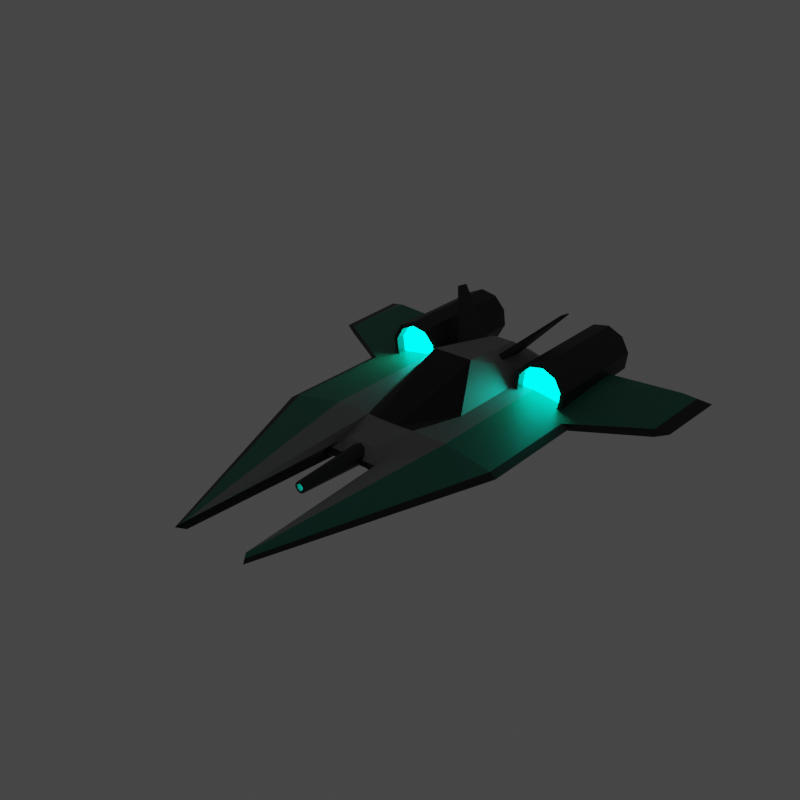 # Source: Voyager.blend  (saved by Blender 2.90.8; exported with 4.5.12 LTS)
import bpy
from mathutils import Matrix  # noqa: F401  (used for matrix-valued properties, if any)

bpy.ops.wm.read_factory_settings(use_empty=True)
scene = bpy.context.scene
scene.name = 'Scene'

# ---- collections
col_collection = bpy.data.collections.new('Collection'); scene.collection.children.link(col_collection)
col_ship = bpy.data.collections.new('Ship'); scene.collection.children.link(col_ship)

# ---- materials (node trees are filled in below, after node groups)
mat_floor_004 = bpy.data.materials.new('Floor.004')
mat_ship_trim_001 = bpy.data.materials.new('Ship Trim.001')
mat_ship_glow_001 = bpy.data.materials.new('Ship Glow.001')
mat_ship_base_001 = bpy.data.materials.new('Ship Base.001')
mat_ship_base_001.alpha_threshold = 0.0
mat_ship_base_001.line_color = (0.0, 0.0, 0.0, 1.0)
mat_ship_secondary_001 = bpy.data.materials.new('Ship Secondary.001')
mat_ship_glass_001 = bpy.data.materials.new('Ship Glass.001')

# ---- material node trees
mat_floor_004.use_nodes = True; mat_floor_004.node_tree.nodes.clear()
_N = mat_floor_004.node_tree.nodes; _L = mat_floor_004.node_tree.links
n0 = _N.new('ShaderNodeBsdfPrincipled'); n0.name = 'Principled BSDF'; n0.location = (10, 300)
n0.distribution = 'GGX'
n0.subsurface_method = 'BURLEY'
n0.inputs[0].default_value = (0.1193, 0.1193, 0.1193, 1.0)
n0.inputs[1].default_value = 1.0
n0.inputs[3].default_value = 1.45
n0.inputs[27].default_value = (0.0, 0.0, 0.0, 1.0)
n0.inputs[28].default_value = 1.0
n1 = _N.new('ShaderNodeOutputMaterial'); n1.name = 'Material Output'; n1.location = (300, 300)
_L.new(n0.outputs[0], n1.inputs[0])
n1.is_active_output = True
mat_ship_trim_001.use_nodes = True; mat_ship_trim_001.node_tree.nodes.clear()
_N = mat_ship_trim_001.node_tree.nodes; _L = mat_ship_trim_001.node_tree.links
n0 = _N.new('ShaderNodeBsdfPrincipled'); n0.name = 'Principled BSDF'; n0.location = (10, 300)
n0.distribution = 'GGX'
n0.subsurface_method = 'BURLEY'
n0.inputs[0].default_value = (0.01109, 0.01109, 0.01109, 1.0)
n0.inputs[3].default_value = 1.45
n0.inputs[27].default_value = (0.0, 0.0, 0.0, 1.0)
n0.inputs[28].default_value = 1.0
n1 = _N.new('ShaderNodeOutputMaterial'); n1.name = 'Material Output'; n1.location = (300, 300)
_L.new(n0.outputs[0], n1.inputs[0])
n1.is_active_output = True
mat_ship_glow_001.use_nodes = True; mat_ship_glow_001.node_tree.nodes.clear()
_N = mat_ship_glow_001.node_tree.nodes; _L = mat_ship_glow_001.node_tree.links
n0 = _N.new('ShaderNodeOutputMaterial'); n0.name = 'Material Output'; n0.location = (300, 300)
n1 = _N.new('ShaderNodeEmission'); n1.name = 'Emission'; n1.location = (10, 300)
n1.inputs[0].default_value = (0.0, 1.0, 0.7433, 1.0)
n1.inputs[1].default_value = 10.0
_L.new(n1.outputs[0], n0.inputs[0])
n0.is_active_output = True
mat_ship_base_001.use_nodes = True; mat_ship_base_001.node_tree.nodes.clear()
_N = mat_ship_base_001.node_tree.nodes; _L = mat_ship_base_001.node_tree.links
n0 = _N.new('ShaderNodeOutputMaterial'); n0.name = 'Material Output'; n0.location = (300, 300)
n1 = _N.new('ShaderNodeBsdfPrincipled'); n1.name = 'Principled BSDF'; n1.location = (10, 300)
n1.distribution = 'GGX'
n1.subsurface_method = 'BURLEY'
n1.inputs[0].default_value = (0.2738, 0.2738, 0.2738, 1.0)
n1.inputs[3].default_value = 1.45
n1.inputs[27].default_value = (0.0, 0.0, 0.0, 1.0)
n1.inputs[28].default_value = 1.0
_L.new(n1.outputs[0], n0.inputs[0])
n0.is_active_output = True
mat_ship_secondary_001.use_nodes = True; mat_ship_secondary_001.node_tree.nodes.clear()
_N = mat_ship_secondary_001.node_tree.nodes; _L = mat_ship_secondary_001.node_tree.links
n0 = _N.new('ShaderNodeBsdfPrincipled'); n0.name = 'Principled BSDF'; n0.location = (10, 300)
n0.distribution = 'GGX'
n0.subsurface_method = 'BURLEY'
n0.inputs[0].default_value = (0.02448, 0.214, 0.1494, 1.0)
n0.inputs[3].default_value = 1.45
n0.inputs[27].default_value = (0.0, 0.0, 0.0, 1.0)
n0.inputs[28].default_value = 1.0
n1 = _N.new('ShaderNodeOutputMaterial'); n1.name = 'Material Output'; n1.location = (300, 300)
_L.new(n0.outputs[0], n1.inputs[0])
n1.is_active_output = True
mat_ship_glass_001.use_nodes = True; mat_ship_glass_001.node_tree.nodes.clear()
_N = mat_ship_glass_001.node_tree.nodes; _L = mat_ship_glass_001.node_tree.links
n0 = _N.new('ShaderNodeOutputMaterial'); n0.name = 'Material Output'; n0.location = (300, 300)
n1 = _N.new('ShaderNodeBsdfPrincipled'); n1.name = 'Principled BSDF'; n1.location = (10, 300)
n1.distribution = 'GGX'
n1.subsurface_method = 'BURLEY'
n1.inputs[0].default_value = (0.0, 0.0, 0.0, 1.0)
n1.inputs[2].default_value = 0.2
n1.inputs[3].default_value = 1.45
n1.inputs[27].default_value = (0.0, 0.0, 0.0, 1.0)
n1.inputs[28].default_value = 1.0
_L.new(n1.outputs[0], n0.inputs[0])
n0.is_active_output = True

# ---- world
world_world = bpy.data.worlds.new('World'); scene.world = world_world
world_world.use_nodes = True; world_world.node_tree.nodes.clear()
_N = world_world.node_tree.nodes; _L = world_world.node_tree.links
n0 = _N.new('ShaderNodeOutputWorld'); n0.name = 'World Output'; n0.location = (300, 300)
n1 = _N.new('ShaderNodeBackground'); n1.name = 'Background'; n1.location = (10, 300)
n1.inputs[0].default_value = (0.05088, 0.05088, 0.05088, 1.0)
_L.new(n1.outputs[0], n0.inputs[0])
n0.is_active_output = True
world_world.color = (0.05088, 0.05088, 0.05088)
world_world.use_sun_shadow = False
world_world.sun_shadow_jitter_overblur = 0.0

# ---- meshes
me_plane_004 = bpy.data.meshes.new('Plane.004')
me_plane_004.from_pydata([(-1.0, -1.0, 0.0), (1.0, -1.0, 0.0), (-1.0, 1.0, 0.0), (1.0, 1.0, 0.0)], [], [(0, 1, 3, 2)])
_uv = me_plane_004.uv_layers.new(name='UVMap')
_uv.uv.foreach_set('vector', [0.0, 0.0, 1.0, 0.0, 1.0, 1.0, 0.0, 1.0])
me_plane_004.materials.append(mat_floor_004)
me_plane_004.use_remesh_fix_poles = True
me_plane_004.use_remesh_preserve_attributes = False
me_plane_004.use_mirror_vertex_groups = False
me_plane_004.update()
me_cylinder_001 = bpy.data.meshes.new('Cylinder.001')
me_cylinder_001.from_pydata([(-1.082e-08, 0.8849, -1.0), (0.0, 1.0, 1.0), (0.5201, 0.7159, -1.0), (0.5878, 0.809, 1.0), (0.8416, 0.2734, -1.0), (0.9511, 0.309, 1.0), (0.8416, -0.2734, -1.0), (0.9511, -0.309, 1.0), (0.5201, -0.7159, -1.0), (0.5878, -0.809, 1.0), (-7.84e-08, -0.8849, -1.0), (-8.742e-08, -1.0, 1.0), (-0.5201, -0.7159, -1.0), (-0.5878, -0.809, 1.0), (-0.8416, -0.2734, -1.0), (-0.9511, -0.309, 1.0), (-0.8416, 0.2734, -1.0), (-0.9511, 0.309, 1.0), (-0.5201, 0.7159, -1.0), (-0.5878, 0.809, 1.0), (0.0, 1.0, -1.0), (0.5878, 0.809, -1.0), (0.9511, 0.309, -1.0), (0.9511, -0.309, -1.0), (0.5878, -0.809, -1.0), (-8.742e-08, -1.0, -1.0), (-0.5878, -0.809, -1.0), (-0.9511, -0.309, -1.0), (-0.9511, 0.309, -1.0), (-0.5878, 0.809, -1.0), (-1.086e-08, 0.8849, -0.1816), (0.5201, 0.7159, -0.1816), (0.8416, 0.2734, -0.1816), (0.8416, -0.2734, -0.1816), (0.5201, -0.7159, -0.1816), (-7.844e-08, -0.8849, -0.1816), (-0.5201, -0.7159, -0.1816), (-0.8416, -0.2734, -0.1816), (-0.8416, 0.2734, -0.1816), (-0.5201, 0.7159, -0.1816), (3.038, 2.711, 9.696), (3.038, 2.711, 1.732), (0.6032, -4.949, 4.943), (0.6032, -4.949, 1.566), (-3.038, 2.711, 9.696), (-3.038, 2.711, 1.732), (-0.6032, -4.949, 4.943), (-0.6032, -4.949, 1.566), (-1.141e-09, 2.341, 0.7244), (-1.141e-09, -1.941, 9.068), (-1.141e-09, -1.941, 0.7244), (-1.141e-09, 2.341, 10.69), (0.4575, -1.941, 0.7244), (0.4575, 2.341, 10.69), (0.4575, 2.341, 0.7244), (0.4575, -1.941, 5.847), (-0.4575, 2.341, 0.7244), (-0.4575, -1.941, 5.847), (-0.4575, -1.941, 0.7244), (-0.4575, 2.341, 10.69), (-1.101, -0.3844, 0.7244), (1.101, -0.3844, 10.69), (-1.101, -0.3844, 10.69), (1.101, -0.3844, 0.7244), (-1.141e-09, -0.3844, 0.7244), (-1.857e-09, 0.3479, 25.2), (0.7446, -0.3844, 10.69), (0.4575, -0.3844, 0.7244), (-0.4575, -0.3844, 0.7244), (-0.7446, -0.3844, 10.69), (-1.101, -1.256, 0.7244), (1.101, -1.256, 10.69), (-1.141e-09, -1.256, 0.7244), (-1.141e-09, -1.318, 11.44), (0.4575, -1.256, 10.69), (0.4575, -1.256, 0.7244), (-0.4575, -1.256, 0.7244), (-0.4575, -1.256, 10.69), (-1.101, -1.256, 10.69), (1.101, -1.256, 0.7244), (3.482, 2.949, 5.815), (-0.6915, -5.089, 3.105), (0.6915, -5.089, 3.105), (-3.482, 2.949, 5.815), (-1.141e-09, 2.638, 5.832), (-1.141e-09, -2.146, 3.058), (0.5244, -2.268, 3.058), (0.5244, 2.638, 5.832), (-0.5244, 2.638, 5.832), (-0.5244, -2.268, 3.058), (2.104, -0.3417, 5.814), (-2.104, -0.3417, 5.814), (-2.104, -1.341, 5.814), (2.104, -1.341, 5.814), (-0.2287, -1.941, 0.7244), (-0.2287, 2.341, 10.69), (-0.2287, 2.341, 0.7244), (-0.2287, -1.941, 9.068), (-0.3723, 0.3479, 25.2), (-0.2287, -0.3844, 0.7244), (-0.2287, -1.318, 11.44), (-0.2287, -1.256, 0.7244), (-0.2622, -2.146, 3.058), (-0.2622, 2.638, 5.832), (0.2287, 2.341, 0.7244), (0.2287, -1.941, 9.068), (0.2287, -1.941, 0.7244), (0.2287, 2.341, 10.69), (0.2287, -0.3844, 0.7244), (0.3723, 0.3479, 25.2), (0.2287, -1.256, 0.7244), (0.2287, -1.318, 11.44), (0.2622, 2.638, 5.832), (0.2622, -2.146, 3.058), (-1.101, 1.82, 10.69), (1.101, 1.82, 0.7244), (-1.101, 1.82, 0.7244), (1.101, 1.82, 10.69), (-1.141e-09, 1.82, 0.7244), (-1.857e-09, 1.82, 19.94), (0.7446, 1.82, 10.69), (0.4575, 1.82, 0.7244), (-0.4575, 1.82, 0.7244), (-0.7446, 1.82, 10.69), (2.104, 0.7602, 5.814), (-2.104, 0.7602, 5.814), (-0.2287, 1.82, 0.7244), (-0.2052, 1.82, 19.94), (0.2052, 1.82, 19.94), (0.2287, 1.82, 0.7244), (3.26, 2.83, 3.773), (0.6474, -5.019, 2.335), (-3.26, 2.83, 3.773), (-1.141e-09, 2.49, 3.278), (-1.141e-09, -2.105, 1.891), (0.4909, -2.105, 1.891), (0.4909, 2.49, 3.278), (-0.4909, 2.49, 3.278), (-0.4909, -2.105, 1.891), (1.97, -0.363, 4.325), (-1.97, -0.363, 4.325), (-1.97, -1.299, 4.325), (1.97, -1.299, 4.325), (-0.6474, -5.019, 2.335), (-0.2455, 2.49, 3.278), (-0.2455, -2.105, 1.891), (0.2455, -2.105, 1.891), (0.2455, 2.49, 3.278), (-1.97, 0.6751, 4.325), (1.97, 0.6751, 4.325), (-0.6474, -5.019, 4.024), (3.26, 2.83, 7.755), (0.6474, -5.019, 4.024), (-3.26, 2.83, 7.755), (-1.141e-09, 2.49, 8.259), (-1.141e-09, -2.105, 4.452), (0.4909, -2.105, 4.452), (0.4909, 2.49, 8.259), (-0.4909, 2.49, 8.259), (-0.4909, -2.105, 4.452), (1.97, -0.363, 7.23), (-1.97, -0.363, 7.23), (-1.97, -1.299, 7.23), (1.97, -1.299, 7.23), (-0.2455, -2.105, 4.452), (-0.2455, 2.49, 8.259), (0.2455, 2.49, 8.259), (0.2455, -2.105, 4.452), (1.97, 0.6751, 7.23), (-1.97, 0.6751, 7.23), (-2.069, 2.265, 10.19), (2.069, 2.265, 1.228), (-3.433, 1.548, 5.814), (-2.069, 2.265, 1.228), (2.069, 2.265, 10.19), (-1.141e-09, 2.255, 0.7244), (-1.499e-09, 2.255, 13.31), (0.601, 2.255, 10.69), (0.4575, 2.255, 0.7244), (-0.4575, 2.255, 0.7244), (-0.601, 2.255, 10.69), (3.433, 1.548, 5.814), (-0.2287, 2.255, 0.7244), (-0.3005, 2.255, 13.31), (0.3005, 2.255, 13.31), (0.2287, 2.255, 0.7244), (3.214, 1.446, 4.049), (-3.214, 1.446, 4.049), (3.214, 1.446, 7.492), (-3.214, 1.446, 7.492), (1.359, 3.061, 23.2), (1.358, 0.9802, 23.11), (1.597, 3.061, 20.55), (1.594, 0.9802, 20.48), (1.723, 3.061, 15.11), (1.719, 0.9802, 15.09), (1.69, 3.061, 8.956), (1.686, 0.9802, 8.997), (1.509, 3.061, 4.439), (1.507, 0.9802, 4.523), (1.251, 3.061, 3.286), (1.251, 0.9802, 3.38), (1.012, 3.061, 5.936), (1.015, 0.9802, 6.005), (0.8858, 3.061, 11.38), (0.8898, 0.9802, 11.4), (0.9192, 3.061, 17.53), (0.9229, 0.9802, 17.49), (1.1, 3.061, 22.05), (1.102, 0.9802, 21.97), (1.647, 0.9802, 21.8), (1.368, 0.9802, 24.91), (1.795, 0.9802, 15.43), (1.756, 0.9802, 8.222), (1.544, 0.9802, 2.933), (1.241, 0.9802, 1.582), (0.9624, 0.9802, 4.685), (0.8142, 0.9802, 11.06), (0.8533, 0.9802, 18.27), (1.065, 0.9802, 23.56), (1.358, 1.153, 23.11), (1.594, 1.153, 20.48), (1.719, 1.153, 15.09), (1.686, 1.153, 8.997), (1.507, 1.153, 4.523), (1.251, 1.153, 3.38), (1.015, 1.153, 6.005), (0.8898, 1.153, 11.4), (0.9229, 1.153, 17.49), (1.102, 1.153, 21.97), (1.368, 3.061, 24.91), (1.647, 3.061, 21.8), (1.795, 3.061, 15.43), (1.756, 3.061, 8.222), (1.544, 3.061, 2.933), (1.241, 3.061, 1.582), (0.9624, 3.061, 4.685), (0.8142, 3.061, 11.06), (0.8533, 3.061, 18.27), (1.065, 3.061, 23.56), (1.359, 2.934, 23.2), (1.597, 2.934, 20.55), (1.723, 2.934, 15.11), (1.69, 2.934, 8.956), (1.509, 2.934, 4.439), (1.251, 2.934, 3.286), (1.012, 2.934, 5.936), (0.8858, 2.934, 11.38), (0.9192, 2.934, 17.53), (1.1, 2.934, 22.05), (-1.359, 3.061, 23.2), (-1.358, 0.9802, 23.11), (-1.597, 3.061, 20.55), (-1.594, 0.9802, 20.48), (-1.723, 3.061, 15.11), (-1.719, 0.9802, 15.09), (-1.69, 3.061, 8.956), (-1.686, 0.9802, 8.997), (-1.509, 3.061, 4.439), (-1.507, 0.9802, 4.523), (-1.251, 3.061, 3.286), (-1.251, 0.9802, 3.38), (-1.012, 3.061, 5.936), (-1.015, 0.9802, 6.005), (-0.8858, 3.061, 11.38), (-0.8898, 0.9802, 11.4), (-0.9192, 3.061, 17.53), (-0.9229, 0.9802, 17.49), (-1.1, 3.061, 22.05), (-1.102, 0.9802, 21.97), (-1.647, 0.9802, 21.8), (-1.368, 0.9802, 24.91), (-1.795, 0.9802, 15.43), (-1.756, 0.9802, 8.222), (-1.544, 0.9802, 2.933), (-1.241, 0.9802, 1.582), (-0.9624, 0.9802, 4.685), (-0.8142, 0.9802, 11.06), (-0.8533, 0.9802, 18.27), (-1.065, 0.9802, 23.56), (-1.358, 1.153, 23.11), (-1.594, 1.153, 20.48), (-1.719, 1.153, 15.09), (-1.686, 1.153, 8.997), (-1.507, 1.153, 4.523), (-1.251, 1.153, 3.38), (-1.015, 1.153, 6.005), (-0.8898, 1.153, 11.4), (-0.9229, 1.153, 17.49), (-1.102, 1.153, 21.97), (-1.368, 3.061, 24.91), (-1.647, 3.061, 21.8), (-1.795, 3.061, 15.43), (-1.756, 3.061, 8.222), (-1.544, 3.061, 2.933), (-1.241, 3.061, 1.582), (-0.9624, 3.061, 4.685), (-0.8142, 3.061, 11.06), (-0.8533, 3.061, 18.27), (-1.065, 3.061, 23.56), (-1.359, 2.934, 23.2), (-1.597, 2.934, 20.55), (-1.723, 2.934, 15.11), (-1.69, 2.934, 8.956), (-1.509, 2.934, 4.439), (-1.251, 2.934, 3.286), (-1.012, 2.934, 5.936), (-0.8858, 2.934, 11.38), (-0.9192, 2.934, 17.53), (-1.1, 2.934, 22.05), (0.3424, 1.102, 20.11), (1.073, 1.915, 36.29), (0.3424, 1.817, 17.72), (1.073, 2.143, 35.53), (0.4387, 1.092, 18.54), (1.092, 1.913, 35.98), (0.371, 1.754, 16.15), (1.092, 2.141, 35.22), (-0.3424, 1.102, 20.11), (-1.073, 1.915, 36.29), (-0.3424, 1.817, 17.72), (-1.073, 2.143, 35.53), (-0.4387, 1.092, 18.54), (-1.092, 1.913, 35.98), (-0.371, 1.754, 16.15), (-1.092, 2.141, 35.22), (0.0, -1.913, 8.826), (-4.124e-09, -3.304, 6.31), (0.09786, -1.913, 8.077), (0.03507, -3.304, 6.041), (0.1583, -1.913, 6.116), (0.05674, -3.304, 5.339), (0.1583, -1.913, 3.693), (0.05674, -3.304, 4.47), (0.09786, -1.913, 1.732), (0.03507, -3.304, 3.768), (-1.456e-08, -1.913, 0.9828), (-3.79e-09, -3.304, 3.499), (-0.09786, -1.913, 1.732), (-0.03507, -3.304, 3.768), (-0.1583, -1.913, 3.693), (-0.05674, -3.304, 4.47), (-0.1583, -1.913, 6.116), (-0.05674, -3.304, 5.339), (-0.09786, -1.913, 8.077), (-0.03507, -3.304, 6.041), (0.05717, -3.304, 6.758), (0.0, -3.304, 7.196), (0.0925, -3.304, 5.613), (0.0925, -3.304, 4.197), (0.05717, -3.304, 3.051), (-8.503e-09, -3.304, 2.613), (-0.05717, -3.304, 3.051), (-0.0925, -3.304, 4.197), (-0.0925, -3.304, 5.613), (-0.05717, -3.304, 6.758), (1.92e-07, -3.215, 6.31), (0.03507, -3.215, 6.041), (0.05674, -3.215, 5.339), (0.05674, -3.215, 4.47), (0.03507, -3.215, 3.768), (1.923e-07, -3.215, 3.499), (-0.03507, -3.215, 3.768), (-0.05674, -3.215, 4.47), (-0.05674, -3.215, 5.339), (-0.03507, -3.215, 6.041), (-3.21, 1.444, 7.492), (-3.209, 1.449, 7.502)], [], [(20, 1, 3, 21), (21, 3, 5, 22), (22, 5, 7, 23), (23, 7, 9, 24), (24, 9, 11, 25), (25, 11, 13, 26), (26, 13, 15, 27), (27, 15, 17, 28), (3, 1, 19, 17, 15, 13, 11, 9, 7, 5), (28, 17, 19, 29), (29, 19, 1, 20), (10, 12, 36, 35), (2, 0, 20, 21), (4, 2, 21, 22), (6, 4, 22, 23), (8, 6, 23, 24), (10, 8, 24, 25), (12, 10, 25, 26), (14, 12, 26, 27), (16, 14, 27, 28), (18, 16, 28, 29), (0, 18, 29, 20), (30, 31, 32, 33, 34, 35, 36, 37, 38, 39), (4, 6, 33, 32), (18, 0, 30, 39), (12, 14, 37, 36), (6, 8, 34, 33), (0, 2, 31, 30), (14, 16, 38, 37), (8, 10, 35, 34), (2, 4, 32, 31), (16, 18, 39, 38), (77, 78, 46, 57), (82, 152, 42, 55, 156, 86), (189, 367, 44, 153), (75, 79, 43, 52), (163, 71, 42, 152), (157, 53, 40, 151), (165, 95, 51, 154), (101, 72, 50, 94), (167, 105, 49, 155), (111, 73, 49, 105), (71, 74, 55, 42), (43, 131, 82, 86, 135, 52), (166, 107, 53, 157), (110, 75, 52, 106), (70, 76, 58, 47), (153, 44, 59, 158), (164, 97, 57, 159), (100, 77, 57, 97), (127, 123, 69, 98), (116, 122, 68, 60), (129, 121, 67, 108), (117, 120, 66, 61), (128, 119, 65, 109), (126, 118, 64, 99), (168, 117, 61, 160), (121, 115, 63, 67), (162, 78, 62, 161), (123, 114, 62, 69), (150, 46, 78, 162), (98, 69, 77, 100), (60, 68, 76, 70), (108, 67, 75, 110), (61, 66, 74, 71), (109, 65, 73, 111), (99, 64, 72, 101), (160, 61, 71, 163), (67, 63, 79, 75), (69, 62, 78, 77), (139, 90, 93, 142), (143, 81, 92, 141), (141, 92, 91, 140), (149, 124, 90, 139), (145, 102, 89, 138), (132, 83, 88, 137), (147, 112, 87, 136), (58, 138, 89, 81, 143, 47), (146, 113, 85, 134), (144, 103, 84, 133), (136, 87, 80, 130), (142, 93, 82, 131), (187, 172, 83, 132), (137, 88, 103, 144), (134, 85, 102, 145), (68, 99, 101, 76), (65, 98, 100, 73), (122, 126, 99, 68), (119, 127, 98, 65), (73, 100, 97, 49), (155, 49, 97, 164), (76, 101, 94, 58), (158, 59, 95, 165), (135, 86, 113, 146), (133, 84, 112, 147), (66, 109, 111, 74), (64, 108, 110, 72), (120, 128, 109, 66), (118, 129, 108, 64), (72, 110, 106, 50), (154, 51, 107, 166), (74, 111, 105, 55), (156, 55, 105, 167), (175, 185, 129, 118), (177, 184, 128, 120), (176, 183, 127, 119), (179, 182, 126, 122), (140, 91, 125, 148), (186, 181, 124, 149), (180, 170, 114, 123), (178, 171, 115, 121), (188, 174, 117, 168), (182, 175, 118, 126), (184, 176, 119, 128), (174, 177, 120, 117), (185, 178, 121, 129), (173, 179, 122, 116), (183, 180, 123, 127), (161, 62, 114, 169), (171, 186, 149, 115), (60, 140, 148, 116), (48, 133, 147, 104), (52, 135, 146, 106), (50, 134, 145, 94), (56, 137, 144, 96), (173, 187, 45), (79, 142, 131, 43), (54, 136, 130, 41), (96, 144, 133, 48), (106, 146, 134, 50), (104, 147, 136, 54), (45, 132, 137, 56), (94, 145, 138, 58), (115, 149, 139, 63), (70, 141, 140, 60), (47, 143, 141, 70), (63, 139, 142, 79), (91, 161, 169, 125), (181, 188, 168, 124), (86, 156, 167, 113), (84, 154, 166, 112), (88, 158, 165, 103), (85, 155, 164, 102), (90, 160, 163, 93), (81, 150, 162, 92), (92, 162, 161, 91), (124, 168, 160, 90), (102, 164, 159, 89), (83, 153, 158, 88), (112, 166, 157, 87), (113, 167, 155, 85), (103, 165, 154, 84), (87, 157, 151, 80), (93, 163, 152, 82), (172, 189, 153, 83), (125, 169, 366, 189, 172), (80, 151, 188, 181), (116, 148, 187, 173), (41, 186, 171), (95, 59, 180, 183), (45, 56, 179, 173), (104, 54, 178, 185), (40, 53, 177, 174), (107, 51, 176, 184), (96, 48, 175, 182), (151, 40, 188), (54, 41, 171, 178), (59, 44, 170, 180), (130, 80, 181, 186), (56, 96, 182, 179), (51, 95, 183, 176), (53, 107, 184, 177), (48, 104, 185, 175), (148, 125, 172, 187), (169, 114, 170, 367, 366), (89, 159, 57, 46, 150, 81), (230, 211, 210, 231), (231, 210, 212, 232), (232, 212, 213, 233), (233, 213, 214, 234), (234, 214, 215, 235), (235, 215, 216, 236), (236, 216, 217, 237), (237, 217, 218, 238), (205, 203, 226, 227), (238, 218, 219, 239), (239, 219, 211, 230), (190, 192, 241, 240), (191, 193, 210, 211), (193, 195, 212, 210), (195, 197, 213, 212), (197, 199, 214, 213), (199, 201, 215, 214), (201, 203, 216, 215), (203, 205, 217, 216), (205, 207, 218, 217), (207, 209, 219, 218), (209, 191, 211, 219), (221, 220, 229, 228, 227, 226, 225, 224, 223, 222), (199, 197, 223, 224), (193, 191, 220, 221), (207, 205, 227, 228), (201, 199, 224, 225), (195, 193, 221, 222), (209, 207, 228, 229), (203, 201, 225, 226), (197, 195, 222, 223), (191, 209, 229, 220), (192, 190, 230, 231), (194, 192, 231, 232), (196, 194, 232, 233), (198, 196, 233, 234), (200, 198, 234, 235), (202, 200, 235, 236), (204, 202, 236, 237), (206, 204, 237, 238), (208, 206, 238, 239), (190, 208, 239, 230), (240, 241, 242, 243, 244, 245, 246, 247, 248, 249), (204, 206, 248, 247), (198, 200, 245, 244), (192, 194, 242, 241), (206, 208, 249, 248), (200, 202, 246, 245), (194, 196, 243, 242), (208, 190, 240, 249), (202, 204, 247, 246), (196, 198, 244, 243), (290, 291, 270, 271), (291, 292, 272, 270), (292, 293, 273, 272), (293, 294, 274, 273), (294, 295, 275, 274), (295, 296, 276, 275), (296, 297, 277, 276), (297, 298, 278, 277), (265, 287, 286, 263), (298, 299, 279, 278), (299, 290, 271, 279), (250, 300, 301, 252), (251, 271, 270, 253), (253, 270, 272, 255), (255, 272, 273, 257), (257, 273, 274, 259), (259, 274, 275, 261), (261, 275, 276, 263), (263, 276, 277, 265), (265, 277, 278, 267), (267, 278, 279, 269), (269, 279, 271, 251), (281, 282, 283, 284, 285, 286, 287, 288, 289, 280), (259, 284, 283, 257), (253, 281, 280, 251), (267, 288, 287, 265), (261, 285, 284, 259), (255, 282, 281, 253), (269, 289, 288, 267), (263, 286, 285, 261), (257, 283, 282, 255), (251, 280, 289, 269), (252, 291, 290, 250), (254, 292, 291, 252), (256, 293, 292, 254), (258, 294, 293, 256), (260, 295, 294, 258), (262, 296, 295, 260), (264, 297, 296, 262), (266, 298, 297, 264), (268, 299, 298, 266), (250, 290, 299, 268), (300, 309, 308, 307, 306, 305, 304, 303, 302, 301), (264, 307, 308, 266), (258, 304, 305, 260), (252, 301, 302, 254), (266, 308, 309, 268), (260, 305, 306, 262), (254, 302, 303, 256), (268, 309, 300, 250), (262, 306, 307, 264), (256, 303, 304, 258), (310, 311, 313, 312), (312, 313, 317, 316), (316, 317, 315, 314), (314, 315, 311, 310), (312, 316, 314, 310), (317, 313, 311, 315), (318, 320, 321, 319), (320, 324, 325, 321), (324, 322, 323, 325), (322, 318, 319, 323), (320, 318, 322, 324), (325, 323, 319, 321), (326, 347, 346, 328), (328, 346, 348, 330), (330, 348, 349, 332), (332, 349, 350, 334), (334, 350, 351, 336), (336, 351, 352, 338), (338, 352, 353, 340), (340, 353, 354, 342), (341, 339, 362, 363), (342, 354, 355, 344), (344, 355, 347, 326), (326, 328, 330, 332, 334, 336, 338, 340, 342, 344), (327, 329, 346, 347), (329, 331, 348, 346), (331, 333, 349, 348), (333, 335, 350, 349), (335, 337, 351, 350), (337, 339, 352, 351), (339, 341, 353, 352), (341, 343, 354, 353), (343, 345, 355, 354), (345, 327, 347, 355), (357, 356, 365, 364, 363, 362, 361, 360, 359, 358), (335, 333, 359, 360), (329, 327, 356, 357), (343, 341, 363, 364), (337, 335, 360, 361), (331, 329, 357, 358), (345, 343, 364, 365), (339, 337, 361, 362), (333, 331, 358, 359), (327, 345, 365, 356), (45, 187, 132), (186, 41, 130), (188, 40, 174), (44, 367, 170), (366, 367, 189)])
me_cylinder_001.polygons.foreach_set('material_index', [0, 0, 0, 0, 0, 0, 0, 0, 0, 0, 0, 0, 0, 0, 0, 0, 0, 0, 0, 0, 0, 0, 1, 0, 0, 0, 0, 0, 0, 0, 0, 0, 2, 0, 3, 2, 3, 3, 0, 2, 2, 2, 2, 0, 3, 2, 2, 3, 2, 2, 2, 2, 2, 2, 2, 2, 3, 2, 3, 2, 3, 4, 2, 2, 2, 4, 2, 3, 2, 2, 0, 0, 0, 0, 0, 0, 0, 0, 0, 0, 0, 0, 0, 0, 0, 2, 4, 2, 2, 2, 2, 2, 3, 0, 0, 4, 2, 2, 2, 2, 0, 2, 2, 2, 2, 2, 2, 0, 0, 3, 2, 3, 2, 2, 3, 2, 2, 2, 3, 3, 3, 0, 2, 2, 3, 3, 3, 3, 0, 2, 3, 3, 2, 3, 3, 3, 3, 0, 0, 0, 0, 0, 0, 0, 0, 0, 0, 0, 0, 0, 0, 0, 0, 0, 0, 0, 0, 3, 3, 3, 2, 2, 3, 3, 2, 3, 2, 3, 0, 2, 3, 3, 2, 0, 3, 0, 0, 0, 0, 0, 0, 0, 0, 0, 0, 0, 0, 0, 0, 0, 0, 0, 0, 0, 0, 0, 0, 0, 1, 0, 0, 0, 0, 0, 0, 0, 0, 0, 0, 0, 0, 0, 0, 0, 0, 0, 0, 0, 1, 0, 0, 0, 0, 0, 0, 0, 0, 0, 0, 0, 0, 0, 0, 0, 0, 0, 0, 0, 0, 0, 0, 0, 0, 0, 0, 0, 0, 0, 0, 0, 1, 0, 0, 0, 0, 0, 0, 0, 0, 0, 0, 0, 0, 0, 0, 0, 0, 0, 0, 0, 1, 0, 0, 0, 0, 0, 0, 0, 0, 0, 0, 0, 0, 0, 0, 0, 0, 0, 0, 0, 0, 0, 0, 0, 0, 0, 0, 0, 0, 0, 0, 0, 0, 0, 0, 0, 0, 0, 0, 0, 0, 0, 0, 0, 1, 0, 0, 0, 0, 0, 0, 0, 0, 0, 3, 3, 3, 3, 3])
_uv = me_cylinder_001.uv_layers.new(name='UVMap')
_uv.uv.foreach_set('vector', [1.0, 0.5, 1.0, 1.0, 0.9, 1.0, 0.9, 0.5, 0.9, 0.5, 0.9, 1.0, 0.8, 1.0, 0.8, 0.5, 0.8, 0.5, 0.8, 1.0, 0.7, 1.0, 0.7, 0.5, 0.7, 0.5, 0.7, 1.0, 0.6, 1.0, 0.6, 0.5, 0.6, 0.5, 0.6, 1.0, 0.5, 1.0, 0.5, 0.5, 0.5, 0.5, 0.5, 1.0, 0.4, 1.0, 0.4, 0.5, 0.4, 0.5, 0.4, 1.0, 0.3, 1.0, 0.3, 0.5, 0.3, 0.5, 0.3, 1.0, 0.2, 1.0, 0.2, 0.5, 0.3911, 0.4442, 0.25, 0.49, 0.1089, 0.4442, 0.02175, 0.3242, 0.02175, 0.1758, 0.1089, 0.05584, 0.25, 0.01, 0.3911, 0.05584, 0.4783, 0.1758, 0.4783, 0.3242, 0.2, 0.5, 0.2, 1.0, 0.1, 1.0, 0.1, 0.5, 0.1, 0.5, 0.1, 1.0, -7.451e-08, 1.0, -7.451e-08, 0.5, 0.75, 0.03763, 0.6252, 0.07819, 0.6252, 0.07819, 0.75, 0.03763, 0.8748, 0.4218, 0.75, 0.4624, 0.75, 0.49, 0.8911, 0.4442, 0.952, 0.3156, 0.8748, 0.4218, 0.8911, 0.4442, 0.9783, 0.3242, 0.952, 0.1844, 0.952, 0.3156, 0.9783, 0.3242, 0.9783, 0.1758, 0.8748, 0.07819, 0.952, 0.1844, 0.9783, 0.1758, 0.8911, 0.05584, 0.75, 0.03763, 0.8748, 0.07819, 0.8911, 0.05584, 0.75, 0.01, 0.6252, 0.07819, 0.75, 0.03763, 0.75, 0.01, 0.6089, 0.05584, 0.548, 0.1844, 0.6252, 0.07819, 0.6089, 0.05584, 0.5217, 0.1758, 0.548, 0.3156, 0.548, 0.1844, 0.5217, 0.1758, 0.5217, 0.3242, 0.6252, 0.4218, 0.548, 0.3156, 0.5217, 0.3242, 0.6089, 0.4442, 0.75, 0.4624, 0.6252, 0.4218, 0.6089, 0.4442, 0.75, 0.49, 0.75, 0.4624, 0.8748, 0.4218, 0.952, 0.3156, 0.952, 0.1844, 0.8748, 0.07819, 0.75, 0.03763, 0.6252, 0.07819, 0.548, 0.1844, 0.548, 0.3156, 0.6252, 0.4218, 0.952, 0.3156, 0.952, 0.1844, 0.952, 0.1844, 0.952, 0.3156, 0.6252, 0.4218, 0.75, 0.4624, 0.75, 0.4624, 0.6252, 0.4218, 0.6252, 0.07819, 0.548, 0.1844, 0.548, 0.1844, 0.6252, 0.07819, 0.952, 0.1844, 0.8748, 0.07819, 0.8748, 0.07819, 0.952, 0.1844, 0.75, 0.4624, 0.8748, 0.4218, 0.8748, 0.4218, 0.75, 0.4624, 0.548, 0.1844, 0.548, 0.3156, 0.548, 0.3156, 0.548, 0.1844, 0.8748, 0.07819, 0.75, 0.03763, 0.75, 0.03763, 0.8748, 0.07819, 0.8748, 0.4218, 0.952, 0.3156, 0.952, 0.3156, 0.8748, 0.4218, 0.548, 0.3156, 0.6252, 0.4218, 0.6252, 0.4218, 0.548, 0.3156, 0.8125, 0.6875, 0.875, 0.6875, 0.875, 0.75, 0.8125, 0.75, 0.5, 0.75, 0.5625, 0.75, 0.625, 0.75, 0.625, 0.8125, 0.5625, 0.8125, 0.5, 0.8125, 0.5625, 0.2187, 0.5627, 0.2187, 0.625, 0.25, 0.5625, 0.25, 0.3125, 0.6875, 0.375, 0.6875, 0.375, 0.75, 0.3125, 0.75, 0.5625, 0.6875, 0.625, 0.6875, 0.625, 0.75, 0.5625, 0.75, 0.5625, 0.4375, 0.625, 0.4375, 0.625, 0.5, 0.5625, 0.5, 0.5625, 0.3438, 0.625, 0.3438, 0.625, 0.375, 0.5625, 0.375, 0.2188, 0.6875, 0.25, 0.6875, 0.25, 0.75, 0.2188, 0.75, 0.5625, 0.8438, 0.625, 0.8438, 0.625, 0.875, 0.5625, 0.875, 0.7188, 0.6875, 0.75, 0.6875, 0.75, 0.75, 0.7188, 0.75, 0.625, 0.6875, 0.6875, 0.6875, 0.6875, 0.75, 0.625, 0.75, 0.375, 0.75, 0.4375, 0.75, 0.5, 0.75, 0.5, 0.8125, 0.4375, 0.8125, 0.375, 0.8125, 0.5625, 0.4062, 0.625, 0.4062, 0.625, 0.4375, 0.5625, 0.4375, 0.2812, 0.6875, 0.3125, 0.6875, 0.3125, 0.75, 0.2812, 0.75, 0.125, 0.6875, 0.1875, 0.6875, 0.1875, 0.75, 0.125, 0.75, 0.5625, 0.25, 0.625, 0.25, 0.625, 0.3125, 0.5625, 0.3125, 0.5625, 0.9062, 0.625, 0.9062, 0.625, 0.9375, 0.5625, 0.9375, 0.7812, 0.6875, 0.8125, 0.6875, 0.8125, 0.75, 0.7812, 0.75, 0.7812, 0.5625, 0.8125, 0.5625, 0.8125, 0.625, 0.7812, 0.625, 0.125, 0.5625, 0.1875, 0.5625, 0.1875, 0.625, 0.125, 0.625, 0.2812, 0.5625, 0.3125, 0.5625, 0.3125, 0.625, 0.2812, 0.625, 0.625, 0.5625, 0.6875, 0.5625, 0.6875, 0.625, 0.625, 0.625, 0.7188, 0.5625, 0.75, 0.5625, 0.75, 0.625, 0.7188, 0.625, 0.2188, 0.5625, 0.25, 0.5625, 0.25, 0.625, 0.2188, 0.625, 0.5625, 0.5625, 0.625, 0.5625, 0.625, 0.625, 0.5625, 0.625, 0.3125, 0.5625, 0.375, 0.5625, 0.375, 0.625, 0.3125, 0.625, 0.5625, 0.0625, 0.625, 0.0625, 0.625, 0.125, 0.5625, 0.125, 0.8125, 0.5625, 0.875, 0.5625, 0.875, 0.625, 0.8125, 0.625, 0.5625, 0.0, 0.625, 0.0, 0.625, 0.0625, 0.5625, 0.0625, 0.7812, 0.625, 0.8125, 0.625, 0.8125, 0.6875, 0.7812, 0.6875, 0.125, 0.625, 0.1875, 0.625, 0.1875, 0.6875, 0.125, 0.6875, 0.2812, 0.625, 0.3125, 0.625, 0.3125, 0.6875, 0.2812, 0.6875, 0.625, 0.625, 0.6875, 0.625, 0.6875, 0.6875, 0.625, 0.6875, 0.7188, 0.625, 0.75, 0.625, 0.75, 0.6875, 0.7188, 0.6875, 0.2188, 0.625, 0.25, 0.625, 0.25, 0.6875, 0.2188, 0.6875, 0.5625, 0.625, 0.625, 0.625, 0.625, 0.6875, 0.5625, 0.6875, 0.3125, 0.625, 0.375, 0.625, 0.375, 0.6875, 0.3125, 0.6875, 0.8125, 0.625, 0.875, 0.625, 0.875, 0.6875, 0.8125, 0.6875, 0.4375, 0.625, 0.5, 0.625, 0.5, 0.6875, 0.4375, 0.6875, 0.4375, 0.0, 0.5, 0.0, 0.5, 0.0625, 0.4375, 0.0625, 0.4375, 0.0625, 0.5, 0.0625, 0.5, 0.125, 0.4375, 0.125, 0.4375, 0.5625, 0.5, 0.5625, 0.5, 0.625, 0.4375, 0.625, 0.4375, 0.9062, 0.5, 0.9062, 0.5, 0.9375, 0.4375, 0.9375, 0.4375, 0.25, 0.5, 0.25, 0.5, 0.3125, 0.4375, 0.3125, 0.4375, 0.4062, 0.5, 0.4062, 0.5, 0.4375, 0.4375, 0.4375, 0.375, 0.9375, 0.4375, 0.9375, 0.5, 0.9375, 0.5, 1.0, 0.4375, 1.0, 0.375, 1.0, 0.4375, 0.8438, 0.5, 0.8438, 0.5, 0.875, 0.4375, 0.875, 0.4375, 0.3438, 0.5, 0.3438, 0.5, 0.375, 0.4375, 0.375, 0.4375, 0.4375, 0.5, 0.4375, 0.5, 0.5, 0.4375, 0.5, 0.4375, 0.6875, 0.5, 0.6875, 0.5, 0.75, 0.4375, 0.75, 0.4375, 0.2188, 0.5, 0.2188, 0.5, 0.25, 0.4375, 0.25, 0.4375, 0.3125, 0.5, 0.3125, 0.5, 0.3438, 0.4375, 0.3438, 0.4375, 0.875, 0.5, 0.875, 0.5, 0.9062, 0.4375, 0.9062, 0.1875, 0.625, 0.2188, 0.625, 0.2188, 0.6875, 0.1875, 0.6875, 0.75, 0.625, 0.7812, 0.625, 0.7812, 0.6875, 0.75, 0.6875, 0.1875, 0.5625, 0.2188, 0.5625, 0.2188, 0.625, 0.1875, 0.625, 0.75, 0.5625, 0.7812, 0.5625, 0.7812, 0.625, 0.75, 0.625, 0.75, 0.6875, 0.7812, 0.6875, 0.7812, 0.75, 0.75, 0.75, 0.5625, 0.875, 0.625, 0.875, 0.625, 0.9062, 0.5625, 0.9062, 0.1875, 0.6875, 0.2188, 0.6875, 0.2188, 0.75, 0.1875, 0.75, 0.5625, 0.3125, 0.625, 0.3125, 0.625, 0.3438, 0.5625, 0.3438, 0.4375, 0.8125, 0.5, 0.8125, 0.5, 0.8438, 0.4375, 0.8438, 0.4375, 0.375, 0.5, 0.375, 0.5, 0.4062, 0.4375, 0.4062, 0.6875, 0.625, 0.7188, 0.625, 0.7188, 0.6875, 0.6875, 0.6875, 0.25, 0.625, 0.2812, 0.625, 0.2812, 0.6875, 0.25, 0.6875, 0.6875, 0.5625, 0.7188, 0.5625, 0.7188, 0.625, 0.6875, 0.625, 0.25, 0.5625, 0.2812, 0.5625, 0.2812, 0.625, 0.25, 0.625, 0.25, 0.6875, 0.2812, 0.6875, 0.2812, 0.75, 0.25, 0.75, 0.5625, 0.375, 0.625, 0.375, 0.625, 0.4062, 0.5625, 0.4062, 0.6875, 0.6875, 0.7188, 0.6875, 0.7188, 0.75, 0.6875, 0.75, 0.5625, 0.8125, 0.625, 0.8125, 0.625, 0.8438, 0.5625, 0.8438, 0.25, 0.5312, 0.2812, 0.5312, 0.2812, 0.5625, 0.25, 0.5625, 0.6875, 0.5312, 0.7188, 0.5313, 0.7188, 0.5625, 0.6875, 0.5625, 0.75, 0.5312, 0.7812, 0.5312, 0.7812, 0.5625, 0.75, 0.5625, 0.1875, 0.5313, 0.2188, 0.5312, 0.2188, 0.5625, 0.1875, 0.5625, 0.4375, 0.125, 0.5, 0.125, 0.5, 0.1875, 0.4375, 0.1875, 0.4375, 0.5312, 0.5, 0.5312, 0.5, 0.5625, 0.4375, 0.5625, 0.8125, 0.5312, 0.875, 0.5313, 0.875, 0.5625, 0.8125, 0.5625, 0.3125, 0.5313, 0.375, 0.5312, 0.375, 0.5625, 0.3125, 0.5625, 0.5625, 0.5312, 0.625, 0.5312, 0.625, 0.5625, 0.5625, 0.5625, 0.2188, 0.5312, 0.25, 0.5312, 0.25, 0.5625, 0.2188, 0.5625, 0.7188, 0.5313, 0.75, 0.5312, 0.75, 0.5625, 0.7188, 0.5625, 0.625, 0.5312, 0.6875, 0.5312, 0.6875, 0.5625, 0.625, 0.5625, 0.2812, 0.5312, 0.3125, 0.5313, 0.3125, 0.5625, 0.2812, 0.5625, 0.125, 0.5312, 0.1875, 0.5313, 0.1875, 0.5625, 0.125, 0.5625, 0.7812, 0.5312, 0.8125, 0.5312, 0.8125, 0.5625, 0.7812, 0.5625, 0.5625, 0.125, 0.625, 0.125, 0.625, 0.1875, 0.5625, 0.1875, 0.375, 0.5312, 0.4375, 0.5312, 0.4375, 0.5625, 0.375, 0.5625, 0.375, 0.125, 0.4375, 0.125, 0.4375, 0.1875, 0.375, 0.1875, 0.375, 0.375, 0.4375, 0.375, 0.4375, 0.4062, 0.375, 0.4062, 0.375, 0.8125, 0.4375, 0.8125, 0.4375, 0.8438, 0.375, 0.8438, 0.375, 0.875, 0.4375, 0.875, 0.4375, 0.9062, 0.375, 0.9062, 0.375, 0.3125, 0.4375, 0.3125, 0.4375, 0.3438, 0.375, 0.3438, 0.375, 0.2188, 0.4375, 0.2188, 0.375, 0.25, 0.375, 0.6875, 0.4375, 0.6875, 0.4375, 0.75, 0.375, 0.75, 0.375, 0.4375, 0.4375, 0.4375, 0.4375, 0.5, 0.375, 0.5, 0.375, 0.3438, 0.4375, 0.3438, 0.4375, 0.375, 0.375, 0.375, 0.375, 0.8438, 0.4375, 0.8438, 0.4375, 0.875, 0.375, 0.875, 0.375, 0.4062, 0.4375, 0.4062, 0.4375, 0.4375, 0.375, 0.4375, 0.375, 0.25, 0.4375, 0.25, 0.4375, 0.3125, 0.375, 0.3125, 0.375, 0.9062, 0.4375, 0.9062, 0.4375, 0.9375, 0.375, 0.9375, 0.375, 0.5625, 0.4375, 0.5625, 0.4375, 0.625, 0.375, 0.625, 0.375, 0.0625, 0.4375, 0.0625, 0.4375, 0.125, 0.375, 0.125, 0.375, 0.0, 0.4375, 0.0, 0.4375, 0.0625, 0.375, 0.0625, 0.375, 0.625, 0.4375, 0.625, 0.4375, 0.6875, 0.375, 0.6875, 0.5, 0.125, 0.5625, 0.125, 0.5625, 0.1875, 0.5, 0.1875, 0.5, 0.5312, 0.5625, 0.5312, 0.5625, 0.5625, 0.5, 0.5625, 0.5, 0.8125, 0.5625, 0.8125, 0.5625, 0.8438, 0.5, 0.8438, 0.5, 0.375, 0.5625, 0.375, 0.5625, 0.4062, 0.5, 0.4062, 0.5, 0.3125, 0.5625, 0.3125, 0.5625, 0.3438, 0.5, 0.3438, 0.5, 0.875, 0.5625, 0.875, 0.5625, 0.9062, 0.5, 0.9062, 0.5, 0.625, 0.5625, 0.625, 0.5625, 0.6875, 0.5, 0.6875, 0.5, 0.0, 0.5625, 0.0, 0.5625, 0.0625, 0.5, 0.0625, 0.5, 0.0625, 0.5625, 0.0625, 0.5625, 0.125, 0.5, 0.125, 0.5, 0.5625, 0.5625, 0.5625, 0.5625, 0.625, 0.5, 0.625, 0.5, 0.9062, 0.5625, 0.9062, 0.5625, 0.9375, 0.5, 0.9375, 0.5, 0.25, 0.5625, 0.25, 0.5625, 0.3125, 0.5, 0.3125, 0.5, 0.4062, 0.5625, 0.4062, 0.5625, 0.4375, 0.5, 0.4375, 0.5, 0.8438, 0.5625, 0.8438, 0.5625, 0.875, 0.5, 0.875, 0.5, 0.3438, 0.5625, 0.3438, 0.5625, 0.375, 0.5, 0.375, 0.5, 0.4375, 0.5625, 0.4375, 0.5625, 0.5, 0.5, 0.5, 0.5, 0.6875, 0.5625, 0.6875, 0.5625, 0.75, 0.5, 0.75, 0.5, 0.2188, 0.5625, 0.2187, 0.5625, 0.25, 0.5, 0.25, 0.5, 0.1875, 0.5625, 0.1875, 0.5625, 0.2187, 0.5625, 0.2187, 0.5, 0.2188, 0.5, 0.5, 0.5625, 0.5, 0.5625, 0.5312, 0.5, 0.5312, 0.375, 0.1875, 0.4375, 0.1875, 0.4375, 0.2188, 0.375, 0.2188, 0.375, 0.5, 0.4375, 0.5312, 0.375, 0.5312, 0.7812, 0.5, 0.8125, 0.5, 0.8125, 0.5312, 0.7812, 0.5312, 0.125, 0.5, 0.1875, 0.5, 0.1875, 0.5313, 0.125, 0.5312, 0.2812, 0.5, 0.3125, 0.5, 0.3125, 0.5313, 0.2812, 0.5312, 0.625, 0.5, 0.6875, 0.5, 0.6875, 0.5312, 0.625, 0.5312, 0.7188, 0.5, 0.75, 0.5, 0.75, 0.5312, 0.7188, 0.5313, 0.2188, 0.5, 0.25, 0.5, 0.25, 0.5312, 0.2188, 0.5312, 0.5625, 0.5, 0.625, 0.5, 0.5625, 0.5312, 0.3125, 0.5, 0.375, 0.5, 0.375, 0.5312, 0.3125, 0.5313, 0.8125, 0.5, 0.875, 0.5, 0.875, 0.5313, 0.8125, 0.5312, 0.4375, 0.5, 0.5, 0.5, 0.5, 0.5312, 0.4375, 0.5312, 0.1875, 0.5, 0.2188, 0.5, 0.2188, 0.5312, 0.1875, 0.5313, 0.75, 0.5, 0.7812, 0.5, 0.7812, 0.5312, 0.75, 0.5312, 0.6875, 0.5, 0.7188, 0.5, 0.7188, 0.5313, 0.6875, 0.5312, 0.25, 0.5, 0.2812, 0.5, 0.2812, 0.5312, 0.25, 0.5312, 0.4375, 0.1875, 0.5, 0.1875, 0.5, 0.2188, 0.4375, 0.2188, 0.5625, 0.1875, 0.625, 0.1875, 0.625, 0.2188, 0.5627, 0.2187, 0.5625, 0.2187, 0.5, 0.9375, 0.5625, 0.9375, 0.625, 0.9375, 0.625, 1.0, 0.5625, 1.0, 0.5, 1.0, 1.0, 0.5, 1.0, 1.0, 0.9, 1.0, 0.9, 0.5, 0.9, 0.5, 0.9, 1.0, 0.8, 1.0, 0.8, 0.5, 0.8, 0.5, 0.8, 1.0, 0.7, 1.0, 0.7, 0.5, 0.7, 0.5, 0.7, 1.0, 0.6, 1.0, 0.6, 0.5, 0.6, 0.5, 0.6, 1.0, 0.5, 1.0, 0.5, 0.5, 0.5, 0.5, 0.5, 1.0, 0.4, 1.0, 0.4, 0.5, 0.4, 0.5, 0.4, 1.0, 0.3, 1.0, 0.3, 0.5, 0.3, 0.5, 0.3, 1.0, 0.2, 1.0, 0.2, 0.5, 0.05695, 0.1873, 0.1307, 0.08578, 0.1307, 0.08578, 0.05695, 0.1873, 0.2, 0.5, 0.2, 1.0, 0.1, 1.0, 0.1, 0.5, 0.1, 0.5, 0.1, 1.0, -7.451e-08, 1.0, -7.451e-08, 0.5, 0.75, 0.4549, 0.8705, 0.4158, 0.8705, 0.4158, 0.75, 0.4549, 0.25, 0.453, 0.3693, 0.4142, 0.3911, 0.4442, 0.25, 0.49, 0.3693, 0.4142, 0.4431, 0.3127, 0.4783, 0.3242, 0.3911, 0.4442, 0.4431, 0.3127, 0.4431, 0.1873, 0.4783, 0.1758, 0.4783, 0.3242, 0.4431, 0.1873, 0.3693, 0.08578, 0.3911, 0.05584, 0.4783, 0.1758, 0.3693, 0.08578, 0.25, 0.04701, 0.25, 0.01, 0.3911, 0.05584, 0.25, 0.04701, 0.1307, 0.08578, 0.1089, 0.05584, 0.25, 0.01, 0.1307, 0.08578, 0.05695, 0.1873, 0.02175, 0.1758, 0.1089, 0.05584, 0.05695, 0.1873, 0.05695, 0.3127, 0.02175, 0.3242, 0.02175, 0.1758, 0.05695, 0.3127, 0.1307, 0.4142, 0.1089, 0.4442, 0.02175, 0.3242, 0.1307, 0.4142, 0.25, 0.453, 0.25, 0.49, 0.1089, 0.4442, 0.3693, 0.4142, 0.25, 0.453, 0.1307, 0.4142, 0.05695, 0.3127, 0.05695, 0.1873, 0.1307, 0.08578, 0.25, 0.04701, 0.3693, 0.08578, 0.4431, 0.1873, 0.4431, 0.3127, 0.3693, 0.08578, 0.4431, 0.1873, 0.4431, 0.1873, 0.3693, 0.08578, 0.3693, 0.4142, 0.25, 0.453, 0.25, 0.453, 0.3693, 0.4142, 0.05695, 0.3127, 0.05695, 0.1873, 0.05695, 0.1873, 0.05695, 0.3127, 0.25, 0.04701, 0.3693, 0.08578, 0.3693, 0.08578, 0.25, 0.04701, 0.4431, 0.3127, 0.3693, 0.4142, 0.3693, 0.4142, 0.4431, 0.3127, 0.1307, 0.4142, 0.05695, 0.3127, 0.05695, 0.3127, 0.1307, 0.4142, 0.1307, 0.08578, 0.25, 0.04701, 0.25, 0.04701, 0.1307, 0.08578, 0.4431, 0.1873, 0.4431, 0.3127, 0.4431, 0.3127, 0.4431, 0.1873, 0.25, 0.453, 0.1307, 0.4142, 0.1307, 0.4142, 0.25, 0.453, 0.8705, 0.4158, 0.75, 0.4549, 0.75, 0.49, 0.8911, 0.4442, 0.9449, 0.3133, 0.8705, 0.4158, 0.8911, 0.4442, 0.9783, 0.3242, 0.9449, 0.1867, 0.9449, 0.3133, 0.9783, 0.3242, 0.9783, 0.1758, 0.8705, 0.0842, 0.9449, 0.1867, 0.9783, 0.1758, 0.8911, 0.05584, 0.75, 0.04506, 0.8705, 0.0842, 0.8911, 0.05584, 0.75, 0.01, 0.6295, 0.0842, 0.75, 0.04506, 0.75, 0.01, 0.6089, 0.05584, 0.5551, 0.1867, 0.6295, 0.0842, 0.6089, 0.05584, 0.5217, 0.1758, 0.5551, 0.3133, 0.5551, 0.1867, 0.5217, 0.1758, 0.5217, 0.3242, 0.6295, 0.4158, 0.5551, 0.3133, 0.5217, 0.3242, 0.6089, 0.4442, 0.75, 0.4549, 0.6295, 0.4158, 0.6089, 0.4442, 0.75, 0.49, 0.75, 0.4549, 0.8705, 0.4158, 0.9449, 0.3133, 0.9449, 0.1867, 0.8705, 0.0842, 0.75, 0.04506, 0.6295, 0.0842, 0.5551, 0.1867, 0.5551, 0.3133, 0.6295, 0.4158, 0.5551, 0.1867, 0.5551, 0.3133, 0.5551, 0.3133, 0.5551, 0.1867, 0.8705, 0.0842, 0.75, 0.04506, 0.75, 0.04506, 0.8705, 0.0842, 0.8705, 0.4158, 0.9449, 0.3133, 0.9449, 0.3133, 0.8705, 0.4158, 0.5551, 0.3133, 0.6295, 0.4158, 0.6295, 0.4158, 0.5551, 0.3133, 0.75, 0.04506, 0.6295, 0.0842, 0.6295, 0.0842, 0.75, 0.04506, 0.9449, 0.3133, 0.9449, 0.1867, 0.9449, 0.1867, 0.9449, 0.3133, 0.6295, 0.4158, 0.75, 0.4549, 0.75, 0.4549, 0.6295, 0.4158, 0.6295, 0.0842, 0.5551, 0.1867, 0.5551, 0.1867, 0.6295, 0.0842, 0.9449, 0.1867, 0.8705, 0.0842, 0.8705, 0.0842, 0.9449, 0.1867, 1.0, 0.5, 0.9, 0.5, 0.9, 1.0, 1.0, 1.0, 0.9, 0.5, 0.8, 0.5, 0.8, 1.0, 0.9, 1.0, 0.8, 0.5, 0.7, 0.5, 0.7, 1.0, 0.8, 1.0, 0.7, 0.5, 0.6, 0.5, 0.6, 1.0, 0.7, 1.0, 0.6, 0.5, 0.5, 0.5, 0.5, 1.0, 0.6, 1.0, 0.5, 0.5, 0.4, 0.5, 0.4, 1.0, 0.5, 1.0, 0.4, 0.5, 0.3, 0.5, 0.3, 1.0, 0.4, 1.0, 0.3, 0.5, 0.2, 0.5, 0.2, 1.0, 0.3, 1.0, 0.05695, 0.1873, 0.05695, 0.1873, 0.1307, 0.08578, 0.1307, 0.08578, 0.2, 0.5, 0.1, 0.5, 0.1, 1.0, 0.2, 1.0, 0.1, 0.5, -7.451e-08, 0.5, -7.451e-08, 1.0, 0.1, 1.0, 0.75, 0.4549, 0.75, 0.4549, 0.8705, 0.4158, 0.8705, 0.4158, 0.25, 0.453, 0.25, 0.49, 0.3911, 0.4442, 0.3693, 0.4142, 0.3693, 0.4142, 0.3911, 0.4442, 0.4783, 0.3242, 0.4431, 0.3127, 0.4431, 0.3127, 0.4783, 0.3242, 0.4783, 0.1758, 0.4431, 0.1873, 0.4431, 0.1873, 0.4783, 0.1758, 0.3911, 0.05584, 0.3693, 0.08578, 0.3693, 0.08578, 0.3911, 0.05584, 0.25, 0.01, 0.25, 0.04701, 0.25, 0.04701, 0.25, 0.01, 0.1089, 0.05584, 0.1307, 0.08578, 0.1307, 0.08578, 0.1089, 0.05584, 0.02175, 0.1758, 0.05695, 0.1873, 0.05695, 0.1873, 0.02175, 0.1758, 0.02175, 0.3242, 0.05695, 0.3127, 0.05695, 0.3127, 0.02175, 0.3242, 0.1089, 0.4442, 0.1307, 0.4142, 0.1307, 0.4142, 0.1089, 0.4442, 0.25, 0.49, 0.25, 0.453, 0.3693, 0.4142, 0.4431, 0.3127, 0.4431, 0.1873, 0.3693, 0.08578, 0.25, 0.04701, 0.1307, 0.08578, 0.05695, 0.1873, 0.05695, 0.3127, 0.1307, 0.4142, 0.25, 0.453, 0.3693, 0.08578, 0.3693, 0.08578, 0.4431, 0.1873, 0.4431, 0.1873, 0.3693, 0.4142, 0.3693, 0.4142, 0.25, 0.453, 0.25, 0.453, 0.05695, 0.3127, 0.05695, 0.3127, 0.05695, 0.1873, 0.05695, 0.1873, 0.25, 0.04701, 0.25, 0.04701, 0.3693, 0.08578, 0.3693, 0.08578, 0.4431, 0.3127, 0.4431, 0.3127, 0.3693, 0.4142, 0.3693, 0.4142, 0.1307, 0.4142, 0.1307, 0.4142, 0.05695, 0.3127, 0.05695, 0.3127, 0.1307, 0.08578, 0.1307, 0.08578, 0.25, 0.04701, 0.25, 0.04701, 0.4431, 0.1873, 0.4431, 0.1873, 0.4431, 0.3127, 0.4431, 0.3127, 0.25, 0.453, 0.25, 0.453, 0.1307, 0.4142, 0.1307, 0.4142, 0.8705, 0.4158, 0.8911, 0.4442, 0.75, 0.49, 0.75, 0.4549, 0.9449, 0.3133, 0.9783, 0.3242, 0.8911, 0.4442, 0.8705, 0.4158, 0.9449, 0.1867, 0.9783, 0.1758, 0.9783, 0.3242, 0.9449, 0.3133, 0.8705, 0.0842, 0.8911, 0.05584, 0.9783, 0.1758, 0.9449, 0.1867, 0.75, 0.04506, 0.75, 0.01, 0.8911, 0.05584, 0.8705, 0.0842, 0.6295, 0.0842, 0.6089, 0.05584, 0.75, 0.01, 0.75, 0.04506, 0.5551, 0.1867, 0.5217, 0.1758, 0.6089, 0.05584, 0.6295, 0.0842, 0.5551, 0.3133, 0.5217, 0.3242, 0.5217, 0.1758, 0.5551, 0.1867, 0.6295, 0.4158, 0.6089, 0.4442, 0.5217, 0.3242, 0.5551, 0.3133, 0.75, 0.4549, 0.75, 0.49, 0.6089, 0.4442, 0.6295, 0.4158, 0.75, 0.4549, 0.6295, 0.4158, 0.5551, 0.3133, 0.5551, 0.1867, 0.6295, 0.0842, 0.75, 0.04506, 0.8705, 0.0842, 0.9449, 0.1867, 0.9449, 0.3133, 0.8705, 0.4158, 0.5551, 0.1867, 0.5551, 0.1867, 0.5551, 0.3133, 0.5551, 0.3133, 0.8705, 0.0842, 0.8705, 0.0842, 0.75, 0.04506, 0.75, 0.04506, 0.8705, 0.4158, 0.8705, 0.4158, 0.9449, 0.3133, 0.9449, 0.3133, 0.5551, 0.3133, 0.5551, 0.3133, 0.6295, 0.4158, 0.6295, 0.4158, 0.75, 0.04506, 0.75, 0.04506, 0.6295, 0.0842, 0.6295, 0.0842, 0.9449, 0.3133, 0.9449, 0.3133, 0.9449, 0.1867, 0.9449, 0.1867, 0.6295, 0.4158, 0.6295, 0.4158, 0.75, 0.4549, 0.75, 0.4549, 0.6295, 0.0842, 0.6295, 0.0842, 0.5551, 0.1867, 0.5551, 0.1867, 0.9449, 0.1867, 0.9449, 0.1867, 0.8705, 0.0842, 0.8705, 0.0842, 0.375, 0.0, 0.625, 0.0, 0.625, 0.25, 0.375, 0.25, 0.375, 0.25, 0.625, 0.25, 0.625, 0.5, 0.375, 0.5, 0.375, 0.5, 0.625, 0.5, 0.625, 0.75, 0.375, 0.75, 0.375, 0.75, 0.625, 0.75, 0.625, 1.0, 0.375, 1.0, 0.125, 0.5, 0.375, 0.5, 0.375, 0.75, 0.125, 0.75, 0.625, 0.5, 0.875, 0.5, 0.875, 0.75, 0.625, 0.75, 0.375, 0.0, 0.375, 0.25, 0.625, 0.25, 0.625, 0.0, 0.375, 0.25, 0.375, 0.5, 0.625, 0.5, 0.625, 0.25, 0.375, 0.5, 0.375, 0.75, 0.625, 0.75, 0.625, 0.5, 0.375, 0.75, 0.375, 1.0, 0.625, 1.0, 0.625, 0.75, 0.125, 0.5, 0.125, 0.75, 0.375, 0.75, 0.375, 0.5, 0.625, 0.5, 0.625, 0.75, 0.875, 0.75, 0.875, 0.5, 1.0, 0.5, 1.0, 1.0, 0.9, 1.0, 0.9, 0.5, 0.9, 0.5, 0.9, 1.0, 0.8, 1.0, 0.8, 0.5, 0.8, 0.5, 0.8, 1.0, 0.7, 1.0, 0.7, 0.5, 0.7, 0.5, 0.7, 1.0, 0.6, 1.0, 0.6, 0.5, 0.6, 0.5, 0.6, 1.0, 0.5, 1.0, 0.5, 0.5, 0.5, 0.5, 0.5, 1.0, 0.4, 1.0, 0.4, 0.5, 0.4, 0.5, 0.4, 1.0, 0.3, 1.0, 0.3, 0.5, 0.3, 0.5, 0.3, 1.0, 0.2, 1.0, 0.2, 0.5, 0.11, 0.2045, 0.1635, 0.1309, 0.1635, 0.1309, 0.11, 0.2045, 0.2, 0.5, 0.2, 1.0, 0.1, 1.0, 0.1, 0.5, 0.1, 0.5, 0.1, 1.0, -7.451e-08, 1.0, -7.451e-08, 0.5, 0.75, 0.49, 0.8911, 0.4442, 0.9783, 0.3242, 0.9783, 0.1758, 0.8911, 0.05584, 0.75, 0.01, 0.6089, 0.05584, 0.5217, 0.1758, 0.5217, 0.3242, 0.6089, 0.4442, 0.25, 0.3972, 0.3365, 0.3691, 0.3911, 0.4442, 0.25, 0.49, 0.3365, 0.3691, 0.39, 0.2955, 0.4783, 0.3242, 0.3911, 0.4442, 0.39, 0.2955, 0.39, 0.2045, 0.4783, 0.1758, 0.4783, 0.3242, 0.39, 0.2045, 0.3365, 0.1309, 0.3911, 0.05584, 0.4783, 0.1758, 0.3365, 0.1309, 0.25, 0.1028, 0.25, 0.01, 0.3911, 0.05584, 0.25, 0.1028, 0.1635, 0.1309, 0.1089, 0.05584, 0.25, 0.01, 0.1635, 0.1309, 0.11, 0.2045, 0.02175, 0.1758, 0.1089, 0.05584, 0.11, 0.2045, 0.11, 0.2955, 0.02175, 0.3242, 0.02175, 0.1758, 0.11, 0.2955, 0.1635, 0.3691, 0.1089, 0.4442, 0.02175, 0.3242, 0.1635, 0.3691, 0.25, 0.3972, 0.25, 0.49, 0.1089, 0.4442, 0.3365, 0.3691, 0.25, 0.3972, 0.1635, 0.3691, 0.11, 0.2955, 0.11, 0.2045, 0.1635, 0.1309, 0.25, 0.1028, 0.3365, 0.1309, 0.39, 0.2045, 0.39, 0.2955, 0.3365, 0.1309, 0.39, 0.2045, 0.39, 0.2045, 0.3365, 0.1309, 0.3365, 0.3691, 0.25, 0.3972, 0.25, 0.3972, 0.3365, 0.3691, 0.11, 0.2955, 0.11, 0.2045, 0.11, 0.2045, 0.11, 0.2955, 0.25, 0.1028, 0.3365, 0.1309, 0.3365, 0.1309, 0.25, 0.1028, 0.39, 0.2955, 0.3365, 0.3691, 0.3365, 0.3691, 0.39, 0.2955, 0.1635, 0.3691, 0.11, 0.2955, 0.11, 0.2955, 0.1635, 0.3691, 0.1635, 0.1309, 0.25, 0.1028, 0.25, 0.1028, 0.1635, 0.1309, 0.39, 0.2045, 0.39, 0.2955, 0.39, 0.2955, 0.39, 0.2045, 0.25, 0.3972, 0.1635, 0.3691, 0.1635, 0.3691, 0.25, 0.3972, 0.375, 0.25, 0.4375, 0.2188, 0.4375, 0.25, 0.4375, 0.5312, 0.375, 0.5, 0.4375, 0.5, 0.5625, 0.5312, 0.625, 0.5, 0.625, 0.5312, 0.625, 0.25, 0.5627, 0.2187, 0.625, 0.2188, 0.5625, 0.2187, 0.5627, 0.2187, 0.5625, 0.2187])
me_cylinder_001.materials.append(mat_ship_trim_001)
me_cylinder_001.materials.append(mat_ship_glow_001)
me_cylinder_001.materials.append(mat_ship_base_001)
me_cylinder_001.materials.append(mat_ship_secondary_001)
me_cylinder_001.materials.append(mat_ship_glass_001)
me_cylinder_001.use_remesh_fix_poles = True
me_cylinder_001.use_remesh_preserve_attributes = False
me_cylinder_001.use_mirror_vertex_groups = False
me_cylinder_001.update()

# ---- objects
ob_wall1_001 = bpy.data.objects.new('Wall1.001', me_plane_004)
ob_voyager = bpy.data.objects.new('Voyager', me_cylinder_001)

# ---- transforms, parenting, visibility, modifiers, constraints
ob_wall1_001.location = (0.0, -20.0, 10.0)
ob_wall1_001.rotation_euler = (1.571, 0.0, 0.0)
ob_wall1_001.scale = (20.0, 10.0, 10.0)
ob_wall1_001.hide_render = True
ob_wall1_001.lineart.crease_threshold = 0.0
ob_voyager.location = (-2.713, 2.096, 0.5999)
ob_voyager.scale = (0.7048, 0.7048, 0.02992)
ob_voyager.lineart.crease_threshold = 0.0

# ---- collection membership
col_collection.objects.link(ob_wall1_001)
col_ship.objects.link(ob_voyager)

# ---- scene / render settings (as saved in the file)
scene.frame_start = 1; scene.frame_end = 250; scene.frame_set(124)
scene.render.engine = 'CYCLES'
scene.render.resolution_x = 1080
scene.cycles.samples = 500
scene.cycles.sampling_pattern = 'TABULATED_SOBOL'
scene.cycles.use_adaptive_sampling = False
scene.cycles.use_light_tree = False
scene.eevee.taa_samples = 250
scene.eevee.taa_render_samples = 250
scene.eevee.use_gtao = True
scene.eevee.gtao_distance = 0.5
scene.eevee.use_raytracing = True
scene.view_settings.view_transform = 'Filmic'
bpy.context.view_layer.update()

# ---- added for rendering (the .blend has no active camera): camera
cam_auto = bpy.data.cameras.new('AutoCamera')
cam_auto.lens = 50.0
cam_auto.sensor_width = 36.0
cam_auto.clip_end = 1000.0
ob_auto_camera = bpy.data.objects.new('AutoCamera', cam_auto)
scene.collection.objects.link(ob_auto_camera)
ob_auto_camera.location = (4.35319, -7.09857, 6.78095)
ob_auto_camera.rotation_euler = (1.09748, -7.21219e-08, 0.694738)
scene.camera = ob_auto_camera
bpy.context.view_layer.update()
